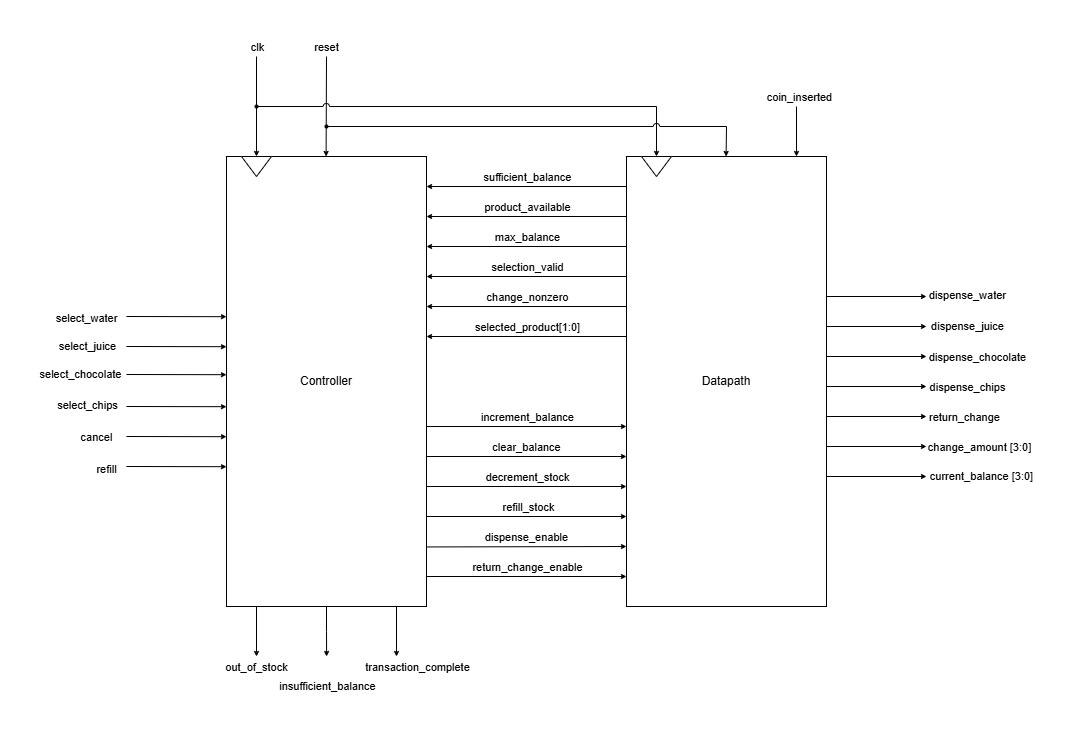

The diagram above was exported from draw.io. Its source (the exported page's mxGraphModel, read from the mxfile embedded in the PNG):
<mxGraphModel dx="1371" dy="875" grid="1" gridSize="10" guides="1" tooltips="1" connect="1" arrows="1" fold="1" page="1" pageScale="1" pageWidth="1100" pageHeight="850" math="0" shadow="0">
  <root>
    <mxCell id="0" />
    <mxCell id="1" parent="0" />
    <mxCell id="P2zapBt0k_CLyqj-i2Fu-59" edge="1" parent="1" style="endArrow=classic;html=1;rounded=0;endSize=3;" value="">
      <mxGeometry height="50" relative="1" width="50" as="geometry">
        <mxPoint x="350" y="100" as="sourcePoint" />
        <mxPoint x="349.6" y="200" as="targetPoint" />
      </mxGeometry>
    </mxCell>
    <mxCell id="P2zapBt0k_CLyqj-i2Fu-82" connectable="0" parent="P2zapBt0k_CLyqj-i2Fu-59" style="edgeLabel;html=1;align=center;verticalAlign=middle;resizable=0;points=[];" value="reset" vertex="1">
      <mxGeometry relative="1" x="-0.6116" y="2" as="geometry">
        <mxPoint x="-2" y="-29" as="offset" />
      </mxGeometry>
    </mxCell>
    <mxCell id="P2zapBt0k_CLyqj-i2Fu-52" edge="1" parent="1" source="SJ5_bN9K9R_lLuyBRYma-1" style="edgeStyle=orthogonalEdgeStyle;rounded=0;orthogonalLoop=1;jettySize=auto;html=1;exitX=0.5;exitY=1;exitDx=0;exitDy=0;endSize=3;">
      <mxGeometry relative="1" as="geometry">
        <mxPoint x="350.1025641025641" y="699.9999999999998" as="targetPoint" />
      </mxGeometry>
    </mxCell>
    <mxCell id="P2zapBt0k_CLyqj-i2Fu-62" connectable="0" parent="P2zapBt0k_CLyqj-i2Fu-52" style="edgeLabel;html=1;align=center;verticalAlign=middle;resizable=0;points=[];" value="insufficient_balance" vertex="1">
      <mxGeometry relative="1" x="0.1604" y="-1" as="geometry">
        <mxPoint x="1" y="51" as="offset" />
      </mxGeometry>
    </mxCell>
    <mxCell id="P2zapBt0k_CLyqj-i2Fu-4" edge="1" parent="1" style="endArrow=classic;html=1;rounded=0;exitX=0.999;exitY=0.667;exitDx=0;exitDy=0;exitPerimeter=0;endSize=3;" value="">
      <mxGeometry height="50" relative="1" width="50" as="geometry">
        <mxPoint x="450.00000000000006" y="590.45" as="sourcePoint" />
        <mxPoint x="650" y="590" as="targetPoint" />
      </mxGeometry>
    </mxCell>
    <mxCell id="P2zapBt0k_CLyqj-i2Fu-15" connectable="0" parent="P2zapBt0k_CLyqj-i2Fu-4" style="edgeLabel;html=1;align=center;verticalAlign=middle;resizable=0;points=[];" value="dispense_enable" vertex="1">
      <mxGeometry relative="1" x="-0.1049" as="geometry">
        <mxPoint x="10" y="-10" as="offset" />
      </mxGeometry>
    </mxCell>
    <mxCell id="P2zapBt0k_CLyqj-i2Fu-5" edge="1" parent="1" style="endArrow=classic;html=1;rounded=0;exitX=0.999;exitY=0.667;exitDx=0;exitDy=0;exitPerimeter=0;endSize=3;" value="">
      <mxGeometry height="50" relative="1" width="50" as="geometry">
        <mxPoint x="450" y="560" as="sourcePoint" />
        <mxPoint x="650" y="560" as="targetPoint" />
      </mxGeometry>
    </mxCell>
    <mxCell id="P2zapBt0k_CLyqj-i2Fu-14" connectable="0" parent="P2zapBt0k_CLyqj-i2Fu-5" style="edgeLabel;html=1;align=center;verticalAlign=middle;resizable=0;points=[];" value="refill_stock" vertex="1">
      <mxGeometry relative="1" x="-0.1227" as="geometry">
        <mxPoint x="13" y="-10" as="offset" />
      </mxGeometry>
    </mxCell>
    <mxCell id="P2zapBt0k_CLyqj-i2Fu-6" edge="1" parent="1" style="endArrow=classic;html=1;rounded=0;exitX=0.999;exitY=0.667;exitDx=0;exitDy=0;exitPerimeter=0;endSize=3;" value="">
      <mxGeometry height="50" relative="1" width="50" as="geometry">
        <mxPoint x="450" y="620" as="sourcePoint" />
        <mxPoint x="650" y="620" as="targetPoint" />
      </mxGeometry>
    </mxCell>
    <mxCell id="P2zapBt0k_CLyqj-i2Fu-16" connectable="0" parent="P2zapBt0k_CLyqj-i2Fu-6" style="edgeLabel;html=1;align=center;verticalAlign=middle;resizable=0;points=[];" value="return_change_enable" vertex="1">
      <mxGeometry relative="1" x="-0.2249" y="2" as="geometry">
        <mxPoint x="22" y="-8" as="offset" />
      </mxGeometry>
    </mxCell>
    <mxCell id="P2zapBt0k_CLyqj-i2Fu-7" edge="1" parent="1" style="endArrow=classic;html=1;rounded=0;exitX=0.999;exitY=0.667;exitDx=0;exitDy=0;exitPerimeter=0;endSize=3;" value="">
      <mxGeometry height="50" relative="1" width="50" as="geometry">
        <mxPoint x="450" y="530" as="sourcePoint" />
        <mxPoint x="650" y="530" as="targetPoint" />
      </mxGeometry>
    </mxCell>
    <mxCell id="P2zapBt0k_CLyqj-i2Fu-13" connectable="0" parent="P2zapBt0k_CLyqj-i2Fu-7" style="edgeLabel;html=1;align=center;verticalAlign=middle;resizable=0;points=[];" value="decrement_stock" vertex="1">
      <mxGeometry relative="1" x="-0.2382" as="geometry">
        <mxPoint x="24" y="-10" as="offset" />
      </mxGeometry>
    </mxCell>
    <mxCell id="P2zapBt0k_CLyqj-i2Fu-8" edge="1" parent="1" style="endArrow=classic;html=1;rounded=0;exitX=0.999;exitY=0.667;exitDx=0;exitDy=0;exitPerimeter=0;endSize=3;" value="">
      <mxGeometry height="50" relative="1" width="50" as="geometry">
        <mxPoint x="650" y="380" as="sourcePoint" />
        <mxPoint x="450" y="380" as="targetPoint" />
      </mxGeometry>
    </mxCell>
    <mxCell id="P2zapBt0k_CLyqj-i2Fu-17" connectable="0" parent="P2zapBt0k_CLyqj-i2Fu-8" style="edgeLabel;html=1;align=center;verticalAlign=middle;resizable=0;points=[];" value="selected_product[1:0]" vertex="1">
      <mxGeometry relative="1" x="-0.1404" y="-2" as="geometry">
        <mxPoint x="-14" y="-8" as="offset" />
      </mxGeometry>
    </mxCell>
    <mxCell id="P2zapBt0k_CLyqj-i2Fu-9" edge="1" parent="1" style="endArrow=classic;html=1;rounded=0;exitX=0.999;exitY=0.667;exitDx=0;exitDy=0;exitPerimeter=0;endSize=3;" value="">
      <mxGeometry height="50" relative="1" width="50" as="geometry">
        <mxPoint x="450" y="500" as="sourcePoint" />
        <mxPoint x="650" y="500" as="targetPoint" />
      </mxGeometry>
    </mxCell>
    <mxCell id="P2zapBt0k_CLyqj-i2Fu-12" connectable="0" parent="P2zapBt0k_CLyqj-i2Fu-9" style="edgeLabel;html=1;align=center;verticalAlign=middle;resizable=0;points=[];" value="clear_balance" vertex="1">
      <mxGeometry relative="1" x="-0.216" as="geometry">
        <mxPoint x="21" y="-10" as="offset" />
      </mxGeometry>
    </mxCell>
    <mxCell id="P2zapBt0k_CLyqj-i2Fu-10" edge="1" parent="1" style="endArrow=classic;html=1;rounded=0;exitX=0.999;exitY=0.667;exitDx=0;exitDy=0;exitPerimeter=0;endSize=3;" value="">
      <mxGeometry height="50" relative="1" width="50" as="geometry">
        <mxPoint x="450" y="470" as="sourcePoint" />
        <mxPoint x="650" y="470" as="targetPoint" />
      </mxGeometry>
    </mxCell>
    <mxCell id="P2zapBt0k_CLyqj-i2Fu-11" connectable="0" parent="P2zapBt0k_CLyqj-i2Fu-10" style="edgeLabel;html=1;align=center;verticalAlign=middle;resizable=0;points=[];" value="increment_balance" vertex="1">
      <mxGeometry relative="1" x="-0.1138" y="2" as="geometry">
        <mxPoint x="11" y="-8" as="offset" />
      </mxGeometry>
    </mxCell>
    <mxCell id="P2zapBt0k_CLyqj-i2Fu-18" edge="1" parent="1" style="endArrow=classic;html=1;rounded=0;entryX=-0.001;entryY=0.666;entryDx=0;entryDy=0;entryPerimeter=0;endSize=3;" value="">
      <mxGeometry height="50" relative="1" width="50" as="geometry">
        <mxPoint x="650" y="230" as="sourcePoint" />
        <mxPoint x="450" y="230" as="targetPoint" />
      </mxGeometry>
    </mxCell>
    <mxCell id="P2zapBt0k_CLyqj-i2Fu-25" connectable="0" parent="P2zapBt0k_CLyqj-i2Fu-18" style="edgeLabel;html=1;align=center;verticalAlign=middle;resizable=0;points=[];" value="sufficient_balance" vertex="1">
      <mxGeometry relative="1" x="0.104" as="geometry">
        <mxPoint x="10" y="-10" as="offset" />
      </mxGeometry>
    </mxCell>
    <mxCell id="P2zapBt0k_CLyqj-i2Fu-21" edge="1" parent="1" style="endArrow=classic;html=1;rounded=0;entryX=-0.001;entryY=0.666;entryDx=0;entryDy=0;entryPerimeter=0;endSize=3;" value="">
      <mxGeometry height="50" relative="1" width="50" as="geometry">
        <mxPoint x="650" y="260" as="sourcePoint" />
        <mxPoint x="450" y="260" as="targetPoint" />
      </mxGeometry>
    </mxCell>
    <mxCell id="P2zapBt0k_CLyqj-i2Fu-26" connectable="0" parent="P2zapBt0k_CLyqj-i2Fu-21" style="edgeLabel;html=1;align=center;verticalAlign=middle;resizable=0;points=[];" value="product_available" vertex="1">
      <mxGeometry relative="1" x="0.1552" y="1" as="geometry">
        <mxPoint x="16" y="-11" as="offset" />
      </mxGeometry>
    </mxCell>
    <mxCell id="P2zapBt0k_CLyqj-i2Fu-22" edge="1" parent="1" style="endArrow=classic;html=1;rounded=0;entryX=-0.001;entryY=0.666;entryDx=0;entryDy=0;entryPerimeter=0;endSize=3;" value="">
      <mxGeometry height="50" relative="1" width="50" as="geometry">
        <mxPoint x="650" y="290" as="sourcePoint" />
        <mxPoint x="450" y="290" as="targetPoint" />
      </mxGeometry>
    </mxCell>
    <mxCell id="P2zapBt0k_CLyqj-i2Fu-27" connectable="0" parent="P2zapBt0k_CLyqj-i2Fu-22" style="edgeLabel;html=1;align=center;verticalAlign=middle;resizable=0;points=[];" value="max_balance" vertex="1">
      <mxGeometry relative="1" x="0.2448" as="geometry">
        <mxPoint x="24" y="-10" as="offset" />
      </mxGeometry>
    </mxCell>
    <mxCell id="P2zapBt0k_CLyqj-i2Fu-23" edge="1" parent="1" style="endArrow=classic;html=1;rounded=0;entryX=-0.001;entryY=0.666;entryDx=0;entryDy=0;entryPerimeter=0;endSize=3;" value="">
      <mxGeometry height="50" relative="1" width="50" as="geometry">
        <mxPoint x="650" y="320" as="sourcePoint" />
        <mxPoint x="450" y="320" as="targetPoint" />
      </mxGeometry>
    </mxCell>
    <mxCell id="P2zapBt0k_CLyqj-i2Fu-28" connectable="0" parent="P2zapBt0k_CLyqj-i2Fu-23" style="edgeLabel;html=1;align=center;verticalAlign=middle;resizable=0;points=[];" value="selection_valid" vertex="1">
      <mxGeometry relative="1" x="0.2064" y="4" as="geometry">
        <mxPoint x="21" y="-14" as="offset" />
      </mxGeometry>
    </mxCell>
    <mxCell id="P2zapBt0k_CLyqj-i2Fu-24" edge="1" parent="1" style="endArrow=classic;html=1;rounded=0;entryX=-0.001;entryY=0.666;entryDx=0;entryDy=0;entryPerimeter=0;endSize=3;" value="">
      <mxGeometry height="50" relative="1" width="50" as="geometry">
        <mxPoint x="650" y="350" as="sourcePoint" />
        <mxPoint x="450" y="350" as="targetPoint" />
      </mxGeometry>
    </mxCell>
    <mxCell id="P2zapBt0k_CLyqj-i2Fu-29" connectable="0" parent="P2zapBt0k_CLyqj-i2Fu-24" style="edgeLabel;html=1;align=center;verticalAlign=middle;resizable=0;points=[];" value="change_nonzero" vertex="1">
      <mxGeometry relative="1" x="0.0976" y="-1" as="geometry">
        <mxPoint x="10" y="-9" as="offset" />
      </mxGeometry>
    </mxCell>
    <mxCell id="P2zapBt0k_CLyqj-i2Fu-31" edge="1" parent="1" style="endArrow=classic;html=1;rounded=0;endSize=3;" value="">
      <mxGeometry height="50" relative="1" width="50" as="geometry">
        <mxPoint x="850" y="400" as="sourcePoint" />
        <mxPoint x="950" y="400" as="targetPoint" />
      </mxGeometry>
    </mxCell>
    <mxCell id="P2zapBt0k_CLyqj-i2Fu-40" connectable="0" parent="P2zapBt0k_CLyqj-i2Fu-31" style="edgeLabel;html=1;align=center;verticalAlign=middle;resizable=0;points=[];" value="dispense_chocolate" vertex="1">
      <mxGeometry relative="1" x="0.28" as="geometry">
        <mxPoint x="86" as="offset" />
      </mxGeometry>
    </mxCell>
    <mxCell id="P2zapBt0k_CLyqj-i2Fu-32" edge="1" parent="1" style="endArrow=classic;html=1;rounded=0;endSize=3;" value="">
      <mxGeometry height="50" relative="1" width="50" as="geometry">
        <mxPoint x="850" y="430" as="sourcePoint" />
        <mxPoint x="950" y="430" as="targetPoint" />
      </mxGeometry>
    </mxCell>
    <mxCell id="P2zapBt0k_CLyqj-i2Fu-41" connectable="0" parent="P2zapBt0k_CLyqj-i2Fu-32" style="edgeLabel;html=1;align=center;verticalAlign=middle;resizable=0;points=[];" value="dispense_chips" vertex="1">
      <mxGeometry relative="1" x="0.44" y="-4" as="geometry">
        <mxPoint x="68" y="-4" as="offset" />
      </mxGeometry>
    </mxCell>
    <mxCell id="P2zapBt0k_CLyqj-i2Fu-33" edge="1" parent="1" style="endArrow=classic;html=1;rounded=0;endSize=3;" value="">
      <mxGeometry height="50" relative="1" width="50" as="geometry">
        <mxPoint x="850" y="460" as="sourcePoint" />
        <mxPoint x="950" y="460" as="targetPoint" />
      </mxGeometry>
    </mxCell>
    <mxCell id="P2zapBt0k_CLyqj-i2Fu-42" connectable="0" parent="P2zapBt0k_CLyqj-i2Fu-33" style="edgeLabel;html=1;align=center;verticalAlign=middle;resizable=0;points=[];" value="return_change" vertex="1">
      <mxGeometry relative="1" x="0.2829" as="geometry">
        <mxPoint x="73" as="offset" />
      </mxGeometry>
    </mxCell>
    <mxCell id="P2zapBt0k_CLyqj-i2Fu-34" edge="1" parent="1" style="endArrow=classic;html=1;rounded=0;endSize=3;" value="">
      <mxGeometry height="50" relative="1" width="50" as="geometry">
        <mxPoint x="850" y="370" as="sourcePoint" />
        <mxPoint x="950" y="370" as="targetPoint" />
      </mxGeometry>
    </mxCell>
    <mxCell id="P2zapBt0k_CLyqj-i2Fu-39" connectable="0" parent="P2zapBt0k_CLyqj-i2Fu-34" style="edgeLabel;html=1;align=center;verticalAlign=middle;resizable=0;points=[];" value="dispense_juice" vertex="1">
      <mxGeometry relative="1" x="0.4578" y="1" as="geometry">
        <mxPoint x="67" as="offset" />
      </mxGeometry>
    </mxCell>
    <mxCell id="P2zapBt0k_CLyqj-i2Fu-35" edge="1" parent="1" style="endArrow=classic;html=1;rounded=0;endSize=3;" value="">
      <mxGeometry height="50" relative="1" width="50" as="geometry">
        <mxPoint x="850" y="340" as="sourcePoint" />
        <mxPoint x="950" y="340" as="targetPoint" />
      </mxGeometry>
    </mxCell>
    <mxCell id="P2zapBt0k_CLyqj-i2Fu-38" connectable="0" parent="P2zapBt0k_CLyqj-i2Fu-35" style="edgeLabel;html=1;align=center;verticalAlign=middle;resizable=0;points=[];" value="dispense_water" vertex="1">
      <mxGeometry relative="1" x="-0.2385" y="2" as="geometry">
        <mxPoint x="102" as="offset" />
      </mxGeometry>
    </mxCell>
    <mxCell id="P2zapBt0k_CLyqj-i2Fu-36" edge="1" parent="1" style="endArrow=classic;html=1;rounded=0;endSize=3;" value="">
      <mxGeometry height="50" relative="1" width="50" as="geometry">
        <mxPoint x="850" y="490" as="sourcePoint" />
        <mxPoint x="950" y="490" as="targetPoint" />
      </mxGeometry>
    </mxCell>
    <mxCell id="P2zapBt0k_CLyqj-i2Fu-43" connectable="0" parent="P2zapBt0k_CLyqj-i2Fu-36" style="edgeLabel;html=1;align=center;verticalAlign=middle;resizable=0;points=[];" value="change_amount [3:0]" vertex="1">
      <mxGeometry relative="1" x="-0.041" y="1" as="geometry">
        <mxPoint x="104" y="1" as="offset" />
      </mxGeometry>
    </mxCell>
    <mxCell id="P2zapBt0k_CLyqj-i2Fu-37" edge="1" parent="1" style="endArrow=classic;html=1;rounded=0;endSize=3;" value="">
      <mxGeometry height="50" relative="1" width="50" as="geometry">
        <mxPoint x="850" y="520" as="sourcePoint" />
        <mxPoint x="950" y="520" as="targetPoint" />
      </mxGeometry>
    </mxCell>
    <mxCell id="P2zapBt0k_CLyqj-i2Fu-44" connectable="0" parent="P2zapBt0k_CLyqj-i2Fu-37" style="edgeLabel;html=1;align=center;verticalAlign=middle;resizable=0;points=[];" value="current_balance [3:0]" vertex="1">
      <mxGeometry relative="1" x="0.0638" y="-1" as="geometry">
        <mxPoint x="101" y="-2" as="offset" />
      </mxGeometry>
    </mxCell>
    <mxCell id="P2zapBt0k_CLyqj-i2Fu-53" edge="1" parent="1" source="SJ5_bN9K9R_lLuyBRYma-1" style="endArrow=classic;html=1;rounded=0;exitX=0.15;exitY=1;exitDx=0;exitDy=0;exitPerimeter=0;endSize=3;" value="">
      <mxGeometry height="50" relative="1" width="50" as="geometry">
        <mxPoint x="510" y="620" as="sourcePoint" />
        <mxPoint x="280" y="700" as="targetPoint" />
      </mxGeometry>
    </mxCell>
    <mxCell id="P2zapBt0k_CLyqj-i2Fu-63" connectable="0" parent="P2zapBt0k_CLyqj-i2Fu-53" style="edgeLabel;html=1;align=center;verticalAlign=middle;resizable=0;points=[];" value="out_of_stock" vertex="1">
      <mxGeometry relative="1" x="-0.123" y="-1" as="geometry">
        <mxPoint y="38" as="offset" />
      </mxGeometry>
    </mxCell>
    <mxCell id="P2zapBt0k_CLyqj-i2Fu-54" edge="1" parent="1" style="endArrow=classic;html=1;rounded=0;exitX=0.15;exitY=1;exitDx=0;exitDy=0;exitPerimeter=0;endSize=3;" value="">
      <mxGeometry height="50" relative="1" width="50" as="geometry">
        <mxPoint x="420" y="650" as="sourcePoint" />
        <mxPoint x="420" y="700" as="targetPoint" />
      </mxGeometry>
    </mxCell>
    <mxCell id="P2zapBt0k_CLyqj-i2Fu-61" connectable="0" parent="P2zapBt0k_CLyqj-i2Fu-54" style="edgeLabel;html=1;align=center;verticalAlign=middle;resizable=0;points=[];" value="transaction_complete" vertex="1">
      <mxGeometry relative="1" x="0.24" y="5" as="geometry">
        <mxPoint x="15" y="29" as="offset" />
      </mxGeometry>
    </mxCell>
    <mxCell id="P2zapBt0k_CLyqj-i2Fu-56" edge="1" parent="1" style="endArrow=classic;html=1;rounded=0;startArrow=oval;startFill=1;startSize=3;jumpStyle=arc;endSize=3;" value="">
      <mxGeometry height="50" relative="1" width="50" as="geometry">
        <Array as="points">
          <mxPoint x="680" y="150" />
        </Array>
        <mxPoint x="280" y="150" as="sourcePoint" />
        <mxPoint x="680" y="200" as="targetPoint" />
      </mxGeometry>
    </mxCell>
    <mxCell id="P2zapBt0k_CLyqj-i2Fu-57" edge="1" parent="1" style="endArrow=classic;html=1;rounded=0;exitX=0.15;exitY=1;exitDx=0;exitDy=0;exitPerimeter=0;endSize=3;" value="">
      <mxGeometry height="50" relative="1" width="50" as="geometry">
        <mxPoint x="820" y="150" as="sourcePoint" />
        <mxPoint x="820" y="200" as="targetPoint" />
      </mxGeometry>
    </mxCell>
    <mxCell id="P2zapBt0k_CLyqj-i2Fu-64" connectable="0" parent="P2zapBt0k_CLyqj-i2Fu-57" style="edgeLabel;html=1;align=center;verticalAlign=middle;resizable=0;points=[];" value="coin_inserted" vertex="1">
      <mxGeometry relative="1" x="-0.4738" y="2" as="geometry">
        <mxPoint y="-23" as="offset" />
      </mxGeometry>
    </mxCell>
    <mxCell id="P2zapBt0k_CLyqj-i2Fu-58" edge="1" parent="1" style="endArrow=classic;html=1;rounded=0;endSize=3;" value="">
      <mxGeometry height="50" relative="1" width="50" as="geometry">
        <mxPoint x="280" y="100" as="sourcePoint" />
        <mxPoint x="280" y="200" as="targetPoint" />
      </mxGeometry>
    </mxCell>
    <mxCell id="P2zapBt0k_CLyqj-i2Fu-81" connectable="0" parent="P2zapBt0k_CLyqj-i2Fu-58" style="edgeLabel;html=1;align=center;verticalAlign=middle;resizable=0;points=[];" value="clk" vertex="1">
      <mxGeometry relative="1" x="-0.56" as="geometry">
        <mxPoint y="-32" as="offset" />
      </mxGeometry>
    </mxCell>
    <mxCell id="P2zapBt0k_CLyqj-i2Fu-60" edge="1" parent="1" style="endArrow=classic;html=1;rounded=0;startArrow=oval;startFill=1;startSize=3;jumpStyle=arc;endSize=3;" value="">
      <mxGeometry height="50" relative="1" width="50" as="geometry">
        <Array as="points">
          <mxPoint x="750" y="170" />
        </Array>
        <mxPoint x="350" y="170" as="sourcePoint" />
        <mxPoint x="749.6" y="200" as="targetPoint" />
      </mxGeometry>
    </mxCell>
    <mxCell id="P2zapBt0k_CLyqj-i2Fu-67" edge="1" parent="1" style="endArrow=classic;html=1;rounded=0;entryX=0;entryY=0.356;entryDx=0;entryDy=0;entryPerimeter=0;endSize=3;" value="">
      <mxGeometry height="50" relative="1" width="50" as="geometry">
        <mxPoint x="150" y="450" as="sourcePoint" />
        <mxPoint x="250" y="450.20000000000005" as="targetPoint" />
      </mxGeometry>
    </mxCell>
    <mxCell id="P2zapBt0k_CLyqj-i2Fu-78" connectable="0" parent="P2zapBt0k_CLyqj-i2Fu-67" style="edgeLabel;html=1;align=center;verticalAlign=middle;resizable=0;points=[];" value="select_chips" vertex="1">
      <mxGeometry relative="1" x="-0.3383" y="2" as="geometry">
        <mxPoint x="-73" as="offset" />
      </mxGeometry>
    </mxCell>
    <mxCell id="P2zapBt0k_CLyqj-i2Fu-68" edge="1" parent="1" style="endArrow=classic;html=1;rounded=0;entryX=0;entryY=0.356;entryDx=0;entryDy=0;entryPerimeter=0;endSize=3;" value="">
      <mxGeometry height="50" relative="1" width="50" as="geometry">
        <mxPoint x="150" y="418" as="sourcePoint" />
        <mxPoint x="250" y="418.20000000000005" as="targetPoint" />
      </mxGeometry>
    </mxCell>
    <mxCell id="P2zapBt0k_CLyqj-i2Fu-77" connectable="0" parent="P2zapBt0k_CLyqj-i2Fu-68" style="edgeLabel;html=1;align=center;verticalAlign=middle;resizable=0;points=[];" value="select_chocolate" vertex="1">
      <mxGeometry relative="1" x="-0.5468" y="-3" as="geometry">
        <mxPoint x="-69" y="-4" as="offset" />
      </mxGeometry>
    </mxCell>
    <mxCell id="P2zapBt0k_CLyqj-i2Fu-69" edge="1" parent="1" style="endArrow=classic;html=1;rounded=0;entryX=0;entryY=0.356;entryDx=0;entryDy=0;entryPerimeter=0;endSize=3;" value="">
      <mxGeometry height="50" relative="1" width="50" as="geometry">
        <mxPoint x="150" y="390" as="sourcePoint" />
        <mxPoint x="250" y="390.20000000000005" as="targetPoint" />
      </mxGeometry>
    </mxCell>
    <mxCell id="P2zapBt0k_CLyqj-i2Fu-76" connectable="0" parent="P2zapBt0k_CLyqj-i2Fu-69" style="edgeLabel;html=1;align=center;verticalAlign=middle;resizable=0;points=[];" value="select_juice" vertex="1">
      <mxGeometry relative="1" x="-0.4948" y="1" as="geometry">
        <mxPoint x="-65" as="offset" />
      </mxGeometry>
    </mxCell>
    <mxCell id="P2zapBt0k_CLyqj-i2Fu-70" edge="1" parent="1" style="endArrow=classic;html=1;rounded=0;entryX=0;entryY=0.356;entryDx=0;entryDy=0;entryPerimeter=0;endSize=3;" value="">
      <mxGeometry height="50" relative="1" width="50" as="geometry">
        <mxPoint x="150" y="480" as="sourcePoint" />
        <mxPoint x="250" y="480.20000000000005" as="targetPoint" />
      </mxGeometry>
    </mxCell>
    <mxCell id="P2zapBt0k_CLyqj-i2Fu-79" connectable="0" parent="P2zapBt0k_CLyqj-i2Fu-70" style="edgeLabel;html=1;align=center;verticalAlign=middle;resizable=0;points=[];" value="cancel" vertex="1">
      <mxGeometry relative="1" x="-0.3208" y="-2" as="geometry">
        <mxPoint x="-64" y="-2" as="offset" />
      </mxGeometry>
    </mxCell>
    <mxCell id="P2zapBt0k_CLyqj-i2Fu-71" edge="1" parent="1" style="endArrow=classic;html=1;rounded=0;entryX=0;entryY=0.356;entryDx=0;entryDy=0;entryPerimeter=0;endSize=3;" value="">
      <mxGeometry height="50" relative="1" width="50" as="geometry">
        <mxPoint x="150" y="510" as="sourcePoint" />
        <mxPoint x="250" y="510.20000000000005" as="targetPoint" />
      </mxGeometry>
    </mxCell>
    <mxCell id="P2zapBt0k_CLyqj-i2Fu-80" connectable="0" parent="P2zapBt0k_CLyqj-i2Fu-71" style="edgeLabel;html=1;align=center;verticalAlign=middle;resizable=0;points=[];" value="refill" vertex="1">
      <mxGeometry relative="1" x="-0.3556" y="-2" as="geometry">
        <mxPoint x="-52" as="offset" />
      </mxGeometry>
    </mxCell>
    <mxCell id="P2zapBt0k_CLyqj-i2Fu-72" edge="1" parent="1" style="endArrow=classic;html=1;rounded=0;entryX=0;entryY=0.356;entryDx=0;entryDy=0;entryPerimeter=0;endSize=3;" value="">
      <mxGeometry height="50" relative="1" width="50" as="geometry">
        <mxPoint x="150" y="360" as="sourcePoint" />
        <mxPoint x="250" y="360.20000000000005" as="targetPoint" />
      </mxGeometry>
    </mxCell>
    <mxCell id="P2zapBt0k_CLyqj-i2Fu-75" connectable="0" parent="P2zapBt0k_CLyqj-i2Fu-72" style="edgeLabel;html=1;align=center;verticalAlign=middle;resizable=0;points=[];" value="select_water" vertex="1">
      <mxGeometry relative="1" x="-0.7208" y="-1" as="geometry">
        <mxPoint x="-54" as="offset" />
      </mxGeometry>
    </mxCell>
    <mxCell id="P2zapBt0k_CLyqj-i2Fu-73" connectable="0" parent="1" style="group" value="" vertex="1">
      <mxGeometry height="450" width="200" x="650" y="200" as="geometry" />
    </mxCell>
    <mxCell id="SJ5_bN9K9R_lLuyBRYma-2" parent="P2zapBt0k_CLyqj-i2Fu-73" style="rounded=0;whiteSpace=wrap;html=1;" value="Datapath" vertex="1">
      <mxGeometry height="450" width="200" as="geometry" />
    </mxCell>
    <mxCell id="P2zapBt0k_CLyqj-i2Fu-65" parent="P2zapBt0k_CLyqj-i2Fu-73" style="triangle;whiteSpace=wrap;html=1;rotation=90;" value="" vertex="1">
      <mxGeometry height="30" width="20" x="20" y="-5" as="geometry" />
    </mxCell>
    <mxCell id="P2zapBt0k_CLyqj-i2Fu-74" connectable="0" parent="1" style="group" value="" vertex="1">
      <mxGeometry height="450" width="200" x="250" y="200" as="geometry" />
    </mxCell>
    <mxCell id="SJ5_bN9K9R_lLuyBRYma-1" parent="P2zapBt0k_CLyqj-i2Fu-74" style="rounded=0;whiteSpace=wrap;html=1;" value="Controller" vertex="1">
      <mxGeometry height="450" width="200" as="geometry" />
    </mxCell>
    <mxCell id="P2zapBt0k_CLyqj-i2Fu-66" parent="P2zapBt0k_CLyqj-i2Fu-74" style="triangle;whiteSpace=wrap;html=1;rotation=90;" value="" vertex="1">
      <mxGeometry height="30" width="20" x="20" y="-5" as="geometry" />
    </mxCell>
  </root>
</mxGraphModel>